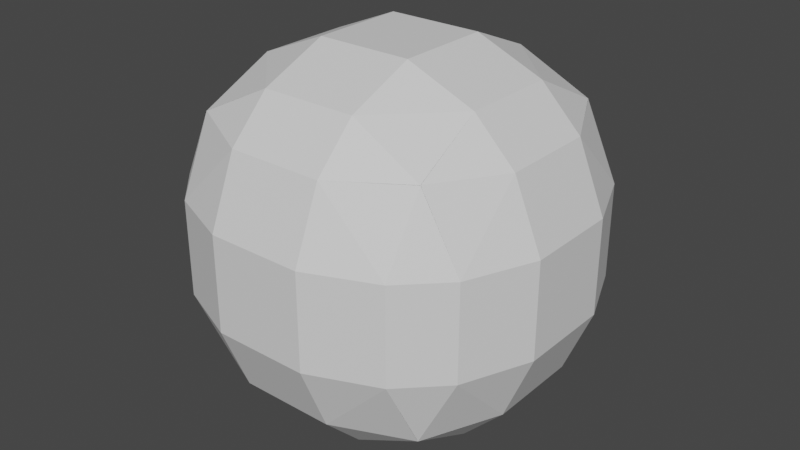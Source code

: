 # Source: Cristal2.blend  (saved by Blender 3.6.13; exported with 4.5.12 LTS)
import bpy
from mathutils import Matrix  # noqa: F401  (used for matrix-valued properties, if any)

bpy.ops.wm.read_factory_settings(use_empty=True)
scene = bpy.context.scene
scene.name = 'Scene'

# ---- materials (node trees are filled in below, after node groups)
mat_material = bpy.data.materials.new('Material')
mat_material.alpha_threshold = 0.0
mat_material.use_transparent_shadow = False
mat_material.roughness = 0.5
mat_material.line_color = (0.0, 0.0, 0.0, 1.0)

# ---- material node trees
mat_material.use_nodes = True; mat_material.node_tree.nodes.clear()
_N = mat_material.node_tree.nodes; _L = mat_material.node_tree.links
n0 = _N.new('ShaderNodeOutputMaterial'); n0.name = 'Material Output'; n0.location = (300, 300)
n1 = _N.new('ShaderNodeBsdfPrincipled'); n1.name = 'Principled BSDF'; n1.location = (10, 300)
n1.distribution = 'GGX'
n1.subsurface_method = 'RANDOM_WALK_SKIN'
n1.inputs[3].default_value = 1.45
n1.inputs[27].default_value = (0.0, 0.0, 0.0, 1.0)
n1.inputs[28].default_value = 1.0
_L.new(n1.outputs[0], n0.inputs[0])
n0.is_active_output = True

# ---- world
world_world = bpy.data.worlds.new('World'); scene.world = world_world
world_world.use_nodes = True; world_world.node_tree.nodes.clear()
_N = world_world.node_tree.nodes; _L = world_world.node_tree.links
n0 = _N.new('ShaderNodeOutputWorld'); n0.name = 'World Output'; n0.location = (300, 300)
n1 = _N.new('ShaderNodeBackground'); n1.name = 'Background'; n1.location = (10, 300)
n1.inputs[0].default_value = (0.05088, 0.05088, 0.05088, 1.0)
_L.new(n1.outputs[0], n0.inputs[0])
n0.is_active_output = True
world_world.color = (0.05088, 0.05088, 0.05088)
world_world.use_sun_shadow = False
world_world.sun_shadow_jitter_overblur = 0.0

# ---- meshes
me_cube = bpy.data.meshes.new('Cube')
me_cube.from_pydata([(0.6265, 0.8477, 0.2589), (0.2589, 1.0, 0.2589), (0.2589, 0.8477, 0.6265), (0.6501, 0.6484, 0.6501), (0.2589, 0.6265, 0.8477), (0.2589, 0.2589, 1.0), (0.6265, 0.2589, 0.8477), (0.6501, 0.6501, 0.6484), (0.8477, 0.6265, 0.2589), (0.6484, 0.6501, 0.6501), (0.8477, 0.2589, 0.6265), (1.0, 0.2589, 0.2589), (0.6265, 0.2589, -0.8477), (0.2589, 0.2589, -1.0), (0.2589, 0.6265, -0.8477), (0.6501, 0.6501, -0.6484), (0.2589, 0.8477, -0.6265), (0.2589, 1.0, -0.2589), (0.6265, 0.8477, -0.2589), (0.6501, 0.6484, -0.6501), (0.8477, 0.2589, -0.6265), (0.6484, 0.6501, -0.6501), (0.8477, 0.6265, -0.2589), (1.0, 0.2589, -0.2589), (0.8477, -0.6265, 0.2589), (1.0, -0.2589, 0.2589), (0.8477, -0.2589, 0.6265), (0.6484, -0.6501, 0.6501), (0.6265, -0.2589, 0.8477), (0.2589, -0.2589, 1.0), (0.2589, -0.6265, 0.8477), (0.6501, -0.6501, 0.6484), (0.6265, -0.8477, 0.2589), (0.6501, -0.6484, 0.6501), (0.2589, -0.8477, 0.6265), (0.2589, -1.0, 0.2589), (0.8477, -0.2589, -0.6265), (1.0, -0.2589, -0.2589), (0.8477, -0.6265, -0.2589), (0.6484, -0.6501, -0.6501), (0.6265, -0.8477, -0.2589), (0.2589, -1.0, -0.2589), (0.2589, -0.8477, -0.6265), (0.6501, -0.6484, -0.6501), (0.6265, -0.2589, -0.8477), (0.6501, -0.6501, -0.6484), (0.2589, -0.6265, -0.8477), (0.2589, -0.2589, -1.0), (-0.2589, 0.8477, 0.6265), (-0.2589, 1.0, 0.2589), (-0.6265, 0.8477, 0.2589), (-0.6501, 0.6484, 0.6501), (-0.8477, 0.6265, 0.2589), (-1.0, 0.2589, 0.2589), (-0.8477, 0.2589, 0.6265), (-0.6484, 0.6501, 0.6501), (-0.2589, 0.6265, 0.8477), (-0.6501, 0.6501, 0.6484), (-0.6265, 0.2589, 0.8477), (-0.2589, 0.2589, 1.0), (-0.8477, 0.2589, -0.6265), (-1.0, 0.2589, -0.2589), (-0.8477, 0.6265, -0.2589), (-0.6484, 0.6501, -0.6501), (-0.6265, 0.8477, -0.2589), (-0.2589, 1.0, -0.2589), (-0.2589, 0.8477, -0.6265), (-0.6501, 0.6484, -0.6501), (-0.6265, 0.2589, -0.8477), (-0.6501, 0.6501, -0.6484), (-0.2589, 0.6265, -0.8477), (-0.2589, 0.2589, -1.0), (-0.8477, -0.2589, 0.6265), (-1.0, -0.2589, 0.2589), (-0.8477, -0.6265, 0.2589), (-0.6484, -0.6501, 0.6501), (-0.6265, -0.8477, 0.2589), (-0.2589, -1.0, 0.2589), (-0.2589, -0.8477, 0.6265), (-0.6501, -0.6484, 0.6501), (-0.6265, -0.2589, 0.8477), (-0.6501, -0.6501, 0.6484), (-0.2589, -0.6265, 0.8477), (-0.2589, -0.2589, 1.0), (-0.6265, -0.2589, -0.8477), (-0.2589, -0.2589, -1.0), (-0.2589, -0.6265, -0.8477), (-0.6501, -0.6501, -0.6484), (-0.2589, -0.8477, -0.6265), (-0.2589, -1.0, -0.2589), (-0.6265, -0.8477, -0.2589), (-0.6501, -0.6484, -0.6501), (-0.8477, -0.2589, -0.6265), (-0.6484, -0.6501, -0.6501), (-0.8477, -0.6265, -0.2589), (-1.0, -0.2589, -0.2589)], [], [(32, 40, 38, 24), (68, 84, 92, 60), (39, 43, 45), (23, 11, 25, 37), (44, 12, 20, 36), (65, 49, 1, 17), (14, 70, 66, 16), (30, 82, 78, 34), (86, 46, 42, 88), (50, 64, 62, 52), (75, 79, 81), (90, 76, 74, 94), (63, 67, 69), (71, 13, 47, 85), (3, 7, 9), (87, 91, 93), (27, 31, 33), (80, 58, 54, 72), (41, 35, 77, 89), (5, 59, 83, 29), (51, 55, 57), (95, 73, 53, 61), (6, 28, 26, 10), (15, 19, 21), (56, 4, 2, 48), (0, 1, 2, 3), (4, 5, 6, 7), (8, 9, 10, 11), (12, 13, 14, 15), (16, 17, 18, 19), (20, 21, 22, 23), (24, 25, 26, 27), (28, 29, 30, 31), (32, 33, 34, 35), (36, 37, 38, 39), (40, 41, 42, 43), (44, 45, 46, 47), (48, 49, 50, 51), (52, 53, 54, 55), (56, 57, 58, 59), (60, 61, 62, 63), (64, 65, 66, 67), (68, 69, 70, 71), (72, 73, 74, 75), (76, 77, 78, 79), (80, 81, 82, 83), (84, 85, 86, 87), (88, 89, 90, 91), (92, 93, 94, 95), (8, 0, 3, 9), (2, 4, 7, 3), (6, 10, 9, 7), (20, 12, 15, 21), (14, 16, 19, 15), (18, 22, 21, 19), (32, 24, 27, 33), (26, 28, 31, 27), (30, 34, 33, 31), (44, 36, 39, 45), (38, 40, 43, 39), (42, 46, 45, 43), (56, 48, 51, 57), (50, 52, 55, 51), (54, 58, 57, 55), (68, 60, 63, 69), (62, 64, 67, 63), (66, 70, 69, 67), (80, 72, 75, 81), (74, 76, 79, 75), (78, 82, 81, 79), (92, 84, 87, 93), (86, 88, 91, 87), (90, 94, 93, 91), (71, 85, 84, 68), (95, 61, 60, 92), (13, 71, 70, 14), (65, 17, 16, 66), (11, 23, 22, 8), (17, 1, 0, 18), (89, 77, 76, 90), (73, 95, 94, 74), (35, 41, 40, 32), (37, 25, 24, 38), (49, 65, 64, 50), (61, 53, 52, 62), (29, 83, 82, 30), (77, 35, 34, 78), (5, 29, 28, 6), (25, 11, 10, 26), (85, 47, 46, 86), (41, 89, 88, 42), (83, 59, 58, 80), (53, 73, 72, 54), (59, 5, 4, 56), (1, 49, 48, 2), (47, 13, 12, 44), (23, 37, 36, 20), (8, 22, 18, 0)])
_uv = me_cube.uv_layers.new(name='UVMap')
_uv.uv.foreach_set('vector', [0.5324, 0.7777, 0.4676, 0.7777, 0.4676, 0.7223, 0.5324, 0.7223, 0.1717, 0.5926, 0.1717, 0.6574, 0.144, 0.6574, 0.144, 0.5926, 0.331, 0.7063, 0.3313, 0.706, 0.3313, 0.7063, 0.4676, 0.5926, 0.5324, 0.5926, 0.5324, 0.6574, 0.4676, 0.6574, 0.3473, 0.6574, 0.3473, 0.5926, 0.4027, 0.5926, 0.4027, 0.6574, 0.4676, 0.3426, 0.5324, 0.3426, 0.5324, 0.4074, 0.4676, 0.4074, 0.2824, 0.5467, 0.2176, 0.5467, 0.2176, 0.519, 0.2824, 0.519, 0.606, 0.8426, 0.606, 0.9074, 0.5783, 0.9074, 0.5783, 0.8426, 0.2176, 0.7033, 0.2824, 0.7033, 0.2824, 0.731, 0.2176, 0.731, 0.5324, 0.2777, 0.4676, 0.2777, 0.4676, 0.2223, 0.5324, 0.2223, 0.5813, 0.04374, 0.5813, 0.04395, 0.581, 0.04374, 0.4676, 0.01903, 0.5324, 0.01903, 0.5324, 0.04669, 0.4676, 0.04669, 0.169, 0.5437, 0.1687, 0.544, 0.1687, 0.5437, 0.2176, 0.5926, 0.2824, 0.5926, 0.2824, 0.6574, 0.2176, 0.6574, 0.5813, 0.4563, 0.581, 0.4563, 0.5813, 0.456, 0.1687, 0.7063, 0.1687, 0.706, 0.169, 0.7063, 0.5813, 0.794, 0.581, 0.7937, 0.5813, 0.7937, 0.606, 0.09263, 0.606, 0.1574, 0.5783, 0.1574, 0.5783, 0.09263, 0.4676, 0.8426, 0.5324, 0.8426, 0.5324, 0.9074, 0.4676, 0.9074, 0.7176, 0.5926, 0.7824, 0.5926, 0.7824, 0.6574, 0.7176, 0.6574, 0.5813, 0.206, 0.5813, 0.2063, 0.581, 0.2063, 0.4676, 0.09263, 0.5324, 0.09263, 0.5324, 0.1574, 0.4676, 0.1574, 0.6527, 0.5926, 0.6527, 0.6574, 0.5973, 0.6574, 0.5973, 0.5926, 0.3313, 0.5437, 0.3313, 0.544, 0.331, 0.5437, 0.606, 0.3426, 0.606, 0.4074, 0.5783, 0.4074, 0.5783, 0.3426, 0.5324, 0.4343, 0.5324, 0.4074, 0.5593, 0.4074, 0.5593, 0.4343, 0.606, 0.4074, 0.625, 0.4074, 0.625, 0.4343, 0.592, 0.4343, 0.5324, 0.5277, 0.5593, 0.4998, 0.5593, 0.5657, 0.5324, 0.5657, 0.3093, 0.5926, 0.2824, 0.5926, 0.2824, 0.5657, 0.3093, 0.5657, 0.2824, 0.519, 0.2824, 0.5, 0.3093, 0.5, 0.3093, 0.533, 0.4027, 0.5926, 0.3748, 0.5657, 0.4407, 0.5657, 0.4407, 0.5926, 0.5324, 0.7223, 0.5324, 0.6843, 0.5593, 0.6843, 0.5593, 0.7502, 0.625, 0.8157, 0.625, 0.8426, 0.606, 0.8426, 0.592, 0.8157, 0.5324, 0.8157, 0.5593, 0.8157, 0.5593, 0.8426, 0.5324, 0.8426, 0.356, 0.6843, 0.375, 0.6843, 0.356, 0.7033, 0.331, 0.7063, 0.3093, 0.75, 0.2824, 0.75, 0.2824, 0.731, 0.3093, 0.717, 0.3093, 0.6574, 0.3093, 0.6843, 0.2824, 0.6843, 0.2824, 0.6574, 0.5593, 0.3157, 0.5324, 0.3157, 0.5324, 0.2777, 0.5593, 0.2498, 0.5324, 0.1843, 0.5324, 0.1574, 0.5593, 0.1574, 0.5593, 0.1843, 0.625, 0.1843, 0.592, 0.1843, 0.606, 0.1574, 0.625, 0.1574, 0.144, 0.5926, 0.125, 0.5926, 0.125, 0.5657, 0.158, 0.5657, 0.1717, 0.519, 0.1907, 0.5, 0.1907, 0.519, 0.1687, 0.544, 0.1717, 0.5926, 0.1687, 0.5437, 0.2176, 0.5467, 0.2176, 0.5926, 0.5783, 0.09263, 0.5324, 0.09263, 0.5324, 0.04669, 0.5813, 0.04374, 0.5324, 0.01903, 0.5324, 0.0, 0.5593, 0.0, 0.5593, 0.03296, 0.606, 0.06572, 0.581, 0.04374, 0.606, 0.04669, 0.625, 0.06572, 0.1717, 0.6574, 0.2176, 0.6574, 0.2176, 0.7033, 0.1687, 0.7063, 0.1907, 0.731, 0.1907, 0.75, 0.1717, 0.731, 0.1687, 0.706, 0.144, 0.6843, 0.169, 0.7063, 0.144, 0.7033, 0.125, 0.6843, 0.5324, 0.5277, 0.5324, 0.4723, 0.5593, 0.5002, 0.5593, 0.4998, 0.5783, 0.4074, 0.606, 0.4074, 0.581, 0.4563, 0.5813, 0.4563, 0.6527, 0.5926, 0.5973, 0.5926, 0.6252, 0.5657, 0.6248, 0.5657, 0.4027, 0.5926, 0.3473, 0.5926, 0.3752, 0.5657, 0.3748, 0.5657, 0.2824, 0.5467, 0.2824, 0.519, 0.3313, 0.544, 0.3313, 0.5437, 0.3283, 0.519, 0.356, 0.5467, 0.331, 0.5437, 0.3313, 0.544, 0.5324, 0.7777, 0.5324, 0.7223, 0.5593, 0.7502, 0.5593, 0.7498, 0.5783, 0.769, 0.606, 0.7967, 0.581, 0.7937, 0.5813, 0.794, 0.606, 0.8426, 0.5783, 0.8426, 0.5813, 0.7937, 0.581, 0.7937, 0.3283, 0.6843, 0.356, 0.6843, 0.331, 0.7063, 0.3313, 0.7063, 0.356, 0.7033, 0.3283, 0.731, 0.3313, 0.706, 0.331, 0.7063, 0.2824, 0.731, 0.2824, 0.7033, 0.3313, 0.7063, 0.3313, 0.706, 0.606, 0.2033, 0.5783, 0.231, 0.5813, 0.206, 0.581, 0.2063, 0.5324, 0.2777, 0.5324, 0.2223, 0.5593, 0.2502, 0.5593, 0.2498, 0.5783, 0.1574, 0.606, 0.1574, 0.581, 0.2063, 0.5813, 0.2063, 0.1717, 0.5926, 0.144, 0.5926, 0.169, 0.5437, 0.1687, 0.5437, 0.144, 0.5467, 0.1717, 0.519, 0.1687, 0.544, 0.169, 0.5437, 0.2176, 0.519, 0.2176, 0.5467, 0.1687, 0.5437, 0.1687, 0.544, 0.606, 0.09263, 0.5783, 0.09263, 0.5813, 0.04374, 0.581, 0.04374, 0.5324, 0.04669, 0.5324, 0.01903, 0.5813, 0.04395, 0.5813, 0.04374, 0.5783, 0.01903, 0.606, 0.04669, 0.581, 0.04374, 0.5813, 0.04395, 0.144, 0.6574, 0.1717, 0.6574, 0.1687, 0.7063, 0.169, 0.7063, 0.2176, 0.7033, 0.2176, 0.731, 0.1687, 0.706, 0.1687, 0.7063, 0.1717, 0.731, 0.144, 0.7033, 0.169, 0.7063, 0.1687, 0.706, 0.2176, 0.5926, 0.2176, 0.6574, 0.1717, 0.6574, 0.1717, 0.5926, 0.125, 0.6574, 0.125, 0.5926, 0.144, 0.5926, 0.144, 0.6574, 0.2824, 0.5926, 0.2176, 0.5926, 0.2176, 0.5467, 0.2824, 0.5467, 0.2176, 0.5, 0.2824, 0.5, 0.2824, 0.519, 0.2176, 0.519, 0.5324, 0.5926, 0.4676, 0.5926, 0.4676, 0.5277, 0.5324, 0.5277, 0.4676, 0.4074, 0.5324, 0.4074, 0.5324, 0.4723, 0.4676, 0.4723, 0.4676, 0.0, 0.5324, 0.0, 0.5324, 0.01903, 0.4676, 0.01903, 0.5324, 0.09263, 0.4676, 0.09263, 0.4676, 0.04669, 0.5324, 0.04669, 0.5324, 0.8426, 0.4676, 0.8426, 0.4676, 0.7777, 0.5324, 0.7777, 0.4676, 0.6574, 0.5324, 0.6574, 0.5324, 0.7223, 0.4676, 0.7223, 0.5324, 0.3426, 0.4676, 0.3426, 0.4676, 0.2777, 0.5324, 0.2777, 0.4676, 0.1574, 0.5324, 0.1574, 0.5324, 0.2223, 0.4676, 0.2223, 0.625, 0.8426, 0.625, 0.9074, 0.606, 0.9074, 0.606, 0.8426, 0.5324, 0.9074, 0.5324, 0.8426, 0.5783, 0.8426, 0.5783, 0.9074, 0.7176, 0.5926, 0.7176, 0.6574, 0.6527, 0.6574, 0.6527, 0.5926, 0.5324, 0.6574, 0.5324, 0.5926, 0.5973, 0.5926, 0.5973, 0.6574, 0.2176, 0.6574, 0.2824, 0.6574, 0.2824, 0.7033, 0.2176, 0.7033, 0.2824, 0.75, 0.2176, 0.75, 0.2176, 0.731, 0.2824, 0.731, 0.625, 0.09263, 0.625, 0.1574, 0.606, 0.1574, 0.606, 0.09263, 0.5324, 0.1574, 0.5324, 0.09263, 0.5783, 0.09263, 0.5783, 0.1574, 0.625, 0.3426, 0.625, 0.4074, 0.606, 0.4074, 0.606, 0.3426, 0.5324, 0.4074, 0.5324, 0.3426, 0.5783, 0.3426, 0.5783, 0.4074, 0.2824, 0.6574, 0.2824, 0.5926, 0.3473, 0.5926, 0.3473, 0.6574, 0.4676, 0.5926, 0.4676, 0.6574, 0.4027, 0.6574, 0.4027, 0.5926, 0.5324, 0.5277, 0.4676, 0.5277, 0.4676, 0.4723, 0.5324, 0.4723])
me_cube.materials.append(mat_material)
me_cube.use_mirror_vertex_groups = False
me_cube.update()

# ---- objects
ob_cube = bpy.data.objects.new('Cube', me_cube)

# ---- transforms, parenting, visibility, modifiers, constraints
ob_cube.location = (0.0, 0.0, 0.0)
ob_cube.lock_rotations_4d = False
ob_cube.empty_display_type = 'ARROWS'
ob_cube.lineart.crease_threshold = 0.0

# ---- collection membership
scene.collection.objects.link(ob_cube)

# ---- scene / render settings (as saved in the file)
scene.frame_start = 1; scene.frame_end = 250; scene.frame_set(1)
scene.render.engine = 'BLENDER_EEVEE_NEXT'
scene.cycles.sampling_pattern = 'TABULATED_SOBOL'
scene.view_settings.view_transform = 'Filmic'
bpy.context.view_layer.update()

# ---- added for rendering (the .blend has no active camera and no usable light): camera, sun
cam_auto = bpy.data.cameras.new('AutoCamera')
cam_auto.lens = 50.0
cam_auto.sensor_width = 36.0
cam_auto.clip_end = 1000.0
ob_auto_camera = bpy.data.objects.new('AutoCamera', cam_auto)
scene.collection.objects.link(ob_auto_camera)
ob_auto_camera.location = (3.20507, -3.84609, 2.56406)
ob_auto_camera.rotation_euler = (1.09748, -7.21219e-08, 0.694738)
scene.camera = ob_auto_camera
light_auto_sun = bpy.data.lights.new('AutoSun', 'SUN')
light_auto_sun.energy = 3.0
light_auto_sun.angle = 0.0523599
ob_auto_sun = bpy.data.objects.new('AutoSun', light_auto_sun)
scene.collection.objects.link(ob_auto_sun)
ob_auto_sun.rotation_euler = (0.872665, 0.174533, 0.523599)
bpy.context.view_layer.update()
